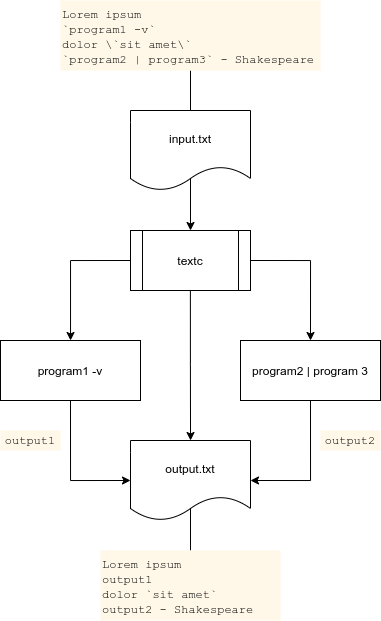

The diagram above was exported from draw.io. Its source (the exported page's mxGraphModel, read from the mxfile embedded in the PNG):
<mxGraphModel dx="811" dy="493" grid="1" gridSize="10" guides="1" tooltips="1" connect="1" arrows="1" fold="1" page="1" pageScale="1" pageWidth="827" pageHeight="1169" math="0" shadow="0">
  <root>
    <mxCell id="0" />
    <mxCell id="1" parent="0" />
    <mxCell id="oMhneMl3ZD0hett0nui9-9" style="edgeStyle=orthogonalEdgeStyle;rounded=0;orthogonalLoop=1;jettySize=auto;html=1;exitX=0;exitY=0.5;exitDx=0;exitDy=0;" edge="1" parent="1">
      <mxGeometry relative="1" as="geometry">
        <mxPoint x="160" y="350" as="sourcePoint" />
        <mxPoint x="100.0344827586207" y="430" as="targetPoint" />
      </mxGeometry>
    </mxCell>
    <mxCell id="oMhneMl3ZD0hett0nui9-10" style="edgeStyle=orthogonalEdgeStyle;rounded=0;orthogonalLoop=1;jettySize=auto;html=1;exitX=1;exitY=0.5;exitDx=0;exitDy=0;entryX=0.5;entryY=0;entryDx=0;entryDy=0;" edge="1" parent="1">
      <mxGeometry relative="1" as="geometry">
        <mxPoint x="280" y="350" as="sourcePoint" />
        <mxPoint x="340" y="430" as="targetPoint" />
      </mxGeometry>
    </mxCell>
    <mxCell id="oMhneMl3ZD0hett0nui9-13" value="" style="edgeStyle=orthogonalEdgeStyle;rounded=0;orthogonalLoop=1;jettySize=auto;html=1;exitX=0.499;exitY=0.849;exitDx=0;exitDy=0;exitPerimeter=0;" edge="1" parent="1" target="oMhneMl3ZD0hett0nui9-12">
      <mxGeometry relative="1" as="geometry">
        <mxPoint x="219.8800000000001" y="377.91999999999996" as="sourcePoint" />
      </mxGeometry>
    </mxCell>
    <mxCell id="oMhneMl3ZD0hett0nui9-2" value="input.txt" style="shape=document;whiteSpace=wrap;html=1;boundedLbl=1;" vertex="1" parent="1">
      <mxGeometry x="160" y="200" width="120" height="80" as="geometry" />
    </mxCell>
    <mxCell id="oMhneMl3ZD0hett0nui9-14" style="edgeStyle=orthogonalEdgeStyle;rounded=0;orthogonalLoop=1;jettySize=auto;html=1;exitX=0.5;exitY=1;exitDx=0;exitDy=0;entryX=0;entryY=0.5;entryDx=0;entryDy=0;" edge="1" parent="1" target="oMhneMl3ZD0hett0nui9-12">
      <mxGeometry relative="1" as="geometry">
        <mxPoint x="100" y="490" as="sourcePoint" />
        <Array as="points">
          <mxPoint x="100" y="570" />
        </Array>
      </mxGeometry>
    </mxCell>
    <mxCell id="oMhneMl3ZD0hett0nui9-16" style="edgeStyle=orthogonalEdgeStyle;rounded=0;orthogonalLoop=1;jettySize=auto;html=1;exitX=0.5;exitY=1;exitDx=0;exitDy=0;entryX=1;entryY=0.5;entryDx=0;entryDy=0;" edge="1" parent="1" target="oMhneMl3ZD0hett0nui9-12">
      <mxGeometry relative="1" as="geometry">
        <mxPoint x="340" y="490" as="sourcePoint" />
        <Array as="points">
          <mxPoint x="340" y="570" />
        </Array>
      </mxGeometry>
    </mxCell>
    <mxCell id="oMhneMl3ZD0hett0nui9-12" value="output.txt" style="shape=document;whiteSpace=wrap;html=1;boundedLbl=1;" vertex="1" parent="1">
      <mxGeometry x="160" y="530" width="120" height="80" as="geometry" />
    </mxCell>
    <mxCell id="oMhneMl3ZD0hett0nui9-30" style="edgeStyle=orthogonalEdgeStyle;rounded=0;orthogonalLoop=1;jettySize=auto;html=1;exitX=0.5;exitY=1;exitDx=0;exitDy=0;entryX=0.5;entryY=0;entryDx=0;entryDy=0;endArrow=none;endFill=0;" edge="1" parent="1" source="oMhneMl3ZD0hett0nui9-19" target="oMhneMl3ZD0hett0nui9-2">
      <mxGeometry relative="1" as="geometry" />
    </mxCell>
    <mxCell id="oMhneMl3ZD0hett0nui9-19" value="&lt;font face=&quot;Courier New&quot;&gt;Lorem ipsum&lt;br&gt;`program1 -v`&lt;br&gt;dolor \`sit amet\`&lt;br&gt;`program2 | program3` - Shakespeare&lt;/font&gt;" style="text;html=1;align=left;verticalAlign=top;whiteSpace=wrap;rounded=0;fillColor=#FFF8E8;" vertex="1" parent="1">
      <mxGeometry x="90" y="90" width="260" height="70" as="geometry" />
    </mxCell>
    <mxCell id="oMhneMl3ZD0hett0nui9-22" value="textc" style="shape=process;whiteSpace=wrap;html=1;backgroundOutline=1;" vertex="1" parent="1">
      <mxGeometry x="160" y="320" width="120" height="60" as="geometry" />
    </mxCell>
    <mxCell id="oMhneMl3ZD0hett0nui9-24" value="program1 -v" style="rounded=0;whiteSpace=wrap;html=1;" vertex="1" parent="1">
      <mxGeometry x="30" y="430" width="140" height="60" as="geometry" />
    </mxCell>
    <mxCell id="oMhneMl3ZD0hett0nui9-25" value="&lt;span&gt;program2 | program 3&lt;/span&gt;" style="rounded=0;whiteSpace=wrap;html=1;" vertex="1" parent="1">
      <mxGeometry x="270" y="430" width="140" height="60" as="geometry" />
    </mxCell>
    <mxCell id="oMhneMl3ZD0hett0nui9-27" value="" style="endArrow=classic;html=1;exitX=0.5;exitY=0.855;exitDx=0;exitDy=0;exitPerimeter=0;entryX=0.5;entryY=0;entryDx=0;entryDy=0;" edge="1" parent="1" source="oMhneMl3ZD0hett0nui9-2" target="oMhneMl3ZD0hett0nui9-22">
      <mxGeometry width="50" height="50" relative="1" as="geometry">
        <mxPoint x="210" y="350" as="sourcePoint" />
        <mxPoint x="260" y="300" as="targetPoint" />
      </mxGeometry>
    </mxCell>
    <mxCell id="oMhneMl3ZD0hett0nui9-31" style="edgeStyle=orthogonalEdgeStyle;rounded=0;orthogonalLoop=1;jettySize=auto;html=1;exitX=0.5;exitY=0;exitDx=0;exitDy=0;endArrow=none;endFill=0;" edge="1" parent="1" source="oMhneMl3ZD0hett0nui9-29">
      <mxGeometry relative="1" as="geometry">
        <mxPoint x="220" y="598" as="targetPoint" />
      </mxGeometry>
    </mxCell>
    <mxCell id="oMhneMl3ZD0hett0nui9-29" value="&lt;font face=&quot;Courier New&quot;&gt;Lorem ipsum&lt;br&gt;output1&lt;br&gt;dolor `sit amet`&lt;br&gt;output2 - Shakespeare&lt;/font&gt;" style="text;html=1;align=left;verticalAlign=top;whiteSpace=wrap;rounded=0;fillColor=#FFF8E8;" vertex="1" parent="1">
      <mxGeometry x="130" y="640" width="180" height="70" as="geometry" />
    </mxCell>
    <mxCell id="oMhneMl3ZD0hett0nui9-32" value="&lt;font face=&quot;Courier New&quot;&gt;output1&lt;/font&gt;" style="text;html=1;align=center;verticalAlign=middle;whiteSpace=wrap;rounded=0;fillColor=#FFF8E8;" vertex="1" parent="1">
      <mxGeometry x="30" y="520" width="60" height="20" as="geometry" />
    </mxCell>
    <mxCell id="oMhneMl3ZD0hett0nui9-33" value="&lt;font face=&quot;Courier New&quot;&gt;output2&lt;/font&gt;" style="text;html=1;align=center;verticalAlign=middle;whiteSpace=wrap;rounded=0;fillColor=#FFF8E8;" vertex="1" parent="1">
      <mxGeometry x="350" y="520" width="60" height="20" as="geometry" />
    </mxCell>
  </root>
</mxGraphModel>